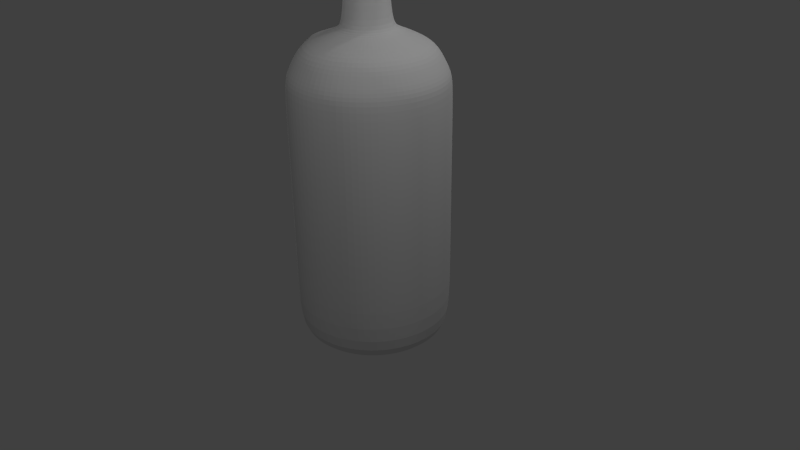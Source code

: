 # Source: vodka.blend  (saved by Blender 2.73.0; exported with 4.5.12 LTS)
import bpy
from mathutils import Matrix  # noqa: F401  (used for matrix-valued properties, if any)

bpy.ops.wm.read_factory_settings(use_empty=True)
scene = bpy.context.scene
scene.name = 'Scene'

# ---- collections
col_collection_1 = bpy.data.collections.new('Collection 1'); scene.collection.children.link(col_collection_1)

# ---- world
world_world = bpy.data.worlds.new('World'); scene.world = world_world
world_world.color = (0.05088, 0.05088, 0.05088)
world_world.use_sun_shadow = False
world_world.sun_shadow_jitter_overblur = 0.0
world_world.cycles.sampling_method = 'MANUAL'
world_world.cycles.sample_map_resolution = 256

# ---- cameras
cam_camera = bpy.data.cameras.new('Camera')
cam_camera.clip_end = 100.0
cam_camera.lens = 35.0
cam_camera.sensor_width = 32.0
cam_camera.sensor_height = 18.0
cam_camera.ortho_scale = 7.314
cam_camera.dof.focus_distance = 0.0
cam_camera.dof.aperture_fstop = 128.0

# ---- lights
light_lamp = bpy.data.lights.new('Lamp', 'POINT')
light_lamp.transmission_factor = 0.0
light_lamp.cutoff_distance = 30.0
light_lamp.energy = 100.0
light_lamp.shadow_buffer_clip_start = 1.001
light_lamp.shadow_soft_size = 0.1
light_lamp.shadow_maximum_resolution = 0.006
light_lamp.use_absolute_resolution = True
light_lamp.cycles.use_multiple_importance_sampling = False
light_lamp_001 = bpy.data.lights.new('Lamp.001', 'POINT')
light_lamp_001.transmission_factor = 0.0
light_lamp_001.cutoff_distance = 30.0
light_lamp_001.energy = 100.0
light_lamp_001.shadow_buffer_clip_start = 1.001
light_lamp_001.shadow_soft_size = 0.1
light_lamp_001.shadow_maximum_resolution = 0.006
light_lamp_001.use_absolute_resolution = True
light_lamp_001.cycles.use_multiple_importance_sampling = False
light_lamp_002 = bpy.data.lights.new('Lamp.002', 'POINT')
light_lamp_002.transmission_factor = 0.0
light_lamp_002.cutoff_distance = 30.0
light_lamp_002.energy = 100.0
light_lamp_002.shadow_buffer_clip_start = 1.001
light_lamp_002.shadow_soft_size = 0.1
light_lamp_002.shadow_maximum_resolution = 0.006
light_lamp_002.use_absolute_resolution = True
light_lamp_002.cycles.use_multiple_importance_sampling = False
light_lamp_003 = bpy.data.lights.new('Lamp.003', 'POINT')
light_lamp_003.transmission_factor = 0.0
light_lamp_003.cutoff_distance = 30.0
light_lamp_003.energy = 100.0
light_lamp_003.shadow_buffer_clip_start = 1.001
light_lamp_003.shadow_soft_size = 0.1
light_lamp_003.shadow_maximum_resolution = 0.006
light_lamp_003.use_absolute_resolution = True
light_lamp_003.cycles.use_multiple_importance_sampling = False

# ---- meshes
me_circle_001 = bpy.data.meshes.new('Circle.001')
me_circle_001.from_pydata([(-0.809, -0.5878, 1.498), (-0.9511, -0.309, 1.498), (0.9511, -0.309, 1.498), (0.809, -0.5878, 1.498), (-1.0, -4.371e-08, 1.498), (0.5878, -0.809, 1.498), (0.0, 1.0, 1.498), (0.309, 0.9511, 1.498), (-0.9511, 0.309, 1.498), (0.309, -0.9511, 1.498), (0.5878, 0.809, 1.498), (-0.809, 0.5878, 1.498), (3.258e-07, -1.0, 1.498), (0.809, 0.5878, 1.498), (-0.5878, 0.809, 1.498), (-0.309, -0.9511, 1.498), (0.9511, 0.309, 1.498), (-0.309, 0.9511, 1.498), (-0.5878, -0.809, 1.498), (1.0, 9.656e-07, 1.498), (-0.809, -0.5878, -0.06716), (-0.9511, -0.309, -0.06716), (0.9511, -0.309, -0.06716), (0.809, -0.5878, -0.06716), (-1.0, -4.371e-08, -0.06716), (0.5878, -0.809, -0.06716), (0.0, 1.0, -0.06716), (0.309, 0.9511, -0.06716), (-0.9511, 0.309, -0.06716), (0.309, -0.9511, -0.06716), (0.5878, 0.809, -0.06716), (-0.809, 0.5878, -0.06716), (3.258e-07, -1.0, -0.06716), (0.809, 0.5878, -0.06716), (-0.5878, 0.809, -0.06716), (-0.309, -0.9511, -0.06716), (0.9511, 0.309, -0.06716), (-0.309, 0.9511, -0.06716), (-0.5878, -0.809, -0.06716), (1.0, 9.656e-07, -0.06716)], [], [(21, 20, 0, 1), (23, 22, 2, 3), (24, 21, 1, 4), (25, 23, 3, 5), (27, 26, 6, 7), (28, 24, 4, 8), (29, 25, 5, 9), (30, 27, 7, 10), (31, 28, 8, 11), (32, 29, 9, 12), (33, 30, 10, 13), (34, 31, 11, 14), (35, 32, 12, 15), (36, 33, 13, 16), (37, 34, 14, 17), (38, 35, 15, 18), (39, 36, 16, 19), (26, 37, 17, 6), (20, 38, 18, 0), (22, 39, 19, 2)])
_uv = me_circle_001.uv_layers.new(name='UVMap')
_uv.uv.foreach_set('vector', [0.625, 0.1493, 0.7499, 0.1494, 0.7497, 0.7746, 0.6248, 0.7746, 0.3529, 0.2239, 0.4524, 0.2239, 0.4524, 0.7222, 0.3529, 0.7222, 0.5, 0.1493, 0.625, 0.1493, 0.6248, 0.7746, 0.4998, 0.7745, 0.2533, 0.2239, 0.3529, 0.2239, 0.3529, 0.7222, 0.2533, 0.7222, 0.9503, 0.2239, 1.05, 0.2239, 1.05, 0.7222, 0.9503, 0.7222, 0.3751, 0.1492, 0.5, 0.1493, 0.4998, 0.7745, 0.3749, 0.7745, 0.1537, 0.2239, 0.2533, 0.2239, 0.2533, 0.7222, 0.1537, 0.7222, 0.8507, 0.2239, 0.9503, 0.2239, 0.9503, 0.7222, 0.8507, 0.7222, 0.2501, 0.1492, 0.3751, 0.1492, 0.3749, 0.7745, 0.2499, 0.7744, 0.05416, 0.2239, 0.1537, 0.2239, 0.1537, 0.7222, 0.05416, 0.7222, 0.7511, 0.2239, 0.8507, 0.2239, 0.8507, 0.7222, 0.7511, 0.7222, 0.1252, 0.1491, 0.2501, 0.1492, 0.2499, 0.7744, 0.125, 0.7744, -0.04541, 0.2239, 0.05416, 0.2239, 0.05416, 0.7222, -0.04541, 0.7222, 0.6516, 0.2239, 0.7511, 0.2239, 0.7511, 0.7222, 0.6516, 0.7222, 0.0002155, 0.1491, 0.1252, 0.1491, 0.125, 0.7744, 0.0, 0.7743, 0.8749, 0.1494, 0.9998, 0.1494, 0.9996, 0.7747, 0.8747, 0.7747, 0.552, 0.2239, 0.6516, 0.2239, 0.6516, 0.7222, 0.552, 0.7222, 0.9999, 0.9502, 0.9999, 0.9502, 0.9999, 0.9502, 0.9999, 0.9502, 0.7499, 0.1494, 0.8749, 0.1494, 0.8747, 0.7747, 0.7497, 0.7746, 0.4524, 0.2239, 0.552, 0.2239, 0.552, 0.7222, 0.4524, 0.7222])
me_circle_001.use_remesh_preserve_volume = False
me_circle_001.use_remesh_preserve_attributes = False
me_circle_001.use_mirror_vertex_groups = False
me_circle_001.update()
me_circle = bpy.data.meshes.new('Circle')
me_circle.from_pydata([(0.0, 1.0, -1.001), (-0.309, 0.9511, -1.001), (-0.5878, 0.809, -1.001), (-0.809, 0.5878, -1.001), (-0.9511, 0.309, -1.001), (-1.0, -4.371e-08, -1.001), (-0.9511, -0.309, -1.001), (-0.809, -0.5878, -1.001), (-0.5878, -0.809, -1.001), (-0.309, -0.9511, -1.001), (3.258e-07, -1.0, -1.001), (0.309, -0.9511, -1.001), (0.5878, -0.809, -1.001), (0.809, -0.5878, -1.001), (0.9511, -0.309, -1.001), (1.0, 9.656e-07, -1.001), (0.9511, 0.309, -1.001), (0.809, 0.5878, -1.001), (0.5878, 0.809, -1.001), (0.309, 0.9511, -1.001), (0.0, 1.0, 2.234), (-0.309, 0.9511, 2.234), (-0.5878, 0.809, 2.234), (-0.809, 0.5878, 2.234), (-0.9511, 0.309, 2.234), (-1.0, -4.371e-08, 2.234), (-0.9511, -0.309, 2.234), (-0.809, -0.5878, 2.234), (-0.5878, -0.809, 2.234), (-0.309, -0.9511, 2.234), (3.258e-07, -1.0, 2.234), (0.309, -0.9511, 2.234), (0.5878, -0.809, 2.234), (0.809, -0.5878, 2.234), (0.9511, -0.309, 2.234), (1.0, 9.656e-07, 2.234), (0.9511, 0.309, 2.234), (0.809, 0.5878, 2.234), (0.5878, 0.809, 2.234), (0.309, 0.9511, 2.234), (-2.77e-08, 0.5125, 2.859), (-0.1584, 0.4875, 2.859), (-0.3013, 0.4147, 2.859), (-0.4147, 0.3013, 2.859), (-0.4875, 0.1584, 2.859), (-0.5125, 1.242e-07, 2.859), (-0.4875, -0.1584, 2.859), (-0.4147, -0.3013, 2.859), (-0.3013, -0.4147, 2.859), (-0.1584, -0.4875, 2.859), (1.393e-07, -0.5125, 2.859), (0.1584, -0.4875, 2.859), (0.3013, -0.4147, 2.859), (0.4147, -0.3013, 2.859), (0.4875, -0.1584, 2.859), (0.5125, 6.415e-07, 2.859), (0.4875, 0.1584, 2.859), (0.4147, 0.3013, 2.859), (0.3013, 0.4147, 2.859), (0.1584, 0.4875, 2.859), (0.7236, 0.5257, 2.566), (0.8506, 0.2764, 2.566), (2.857e-07, -0.8944, 2.566), (-0.2764, -0.8506, 2.566), (-0.7236, 0.5257, 2.566), (-0.5257, 0.7236, 2.566), (0.5257, 0.7236, 2.566), (0.2764, -0.8506, 2.566), (-0.8339, 0.2765, 2.565), (0.2764, 0.8506, 2.566), (0.5257, -0.7236, 2.566), (-5.764e-09, 0.8944, 2.566), (0.7236, -0.5257, 2.566), (-0.7989, -0.2751, 2.576), (0.8506, -0.2764, 2.566), (-0.7236, -0.5257, 2.566), (0.8944, 8.948e-07, 2.566), (-0.5257, -0.7236, 2.566), (-0.2764, 0.8506, 2.566), (0.6441, 0.4679, 2.732), (2.479e-07, -0.7961, 2.732), (-0.6441, 0.4679, 2.732), (0.4679, 0.6441, 2.732), (0.246, -0.7571, 2.732), (-0.8241, 0.2502, 2.756), (0.246, 0.7571, 2.732), (0.4679, -0.6441, 2.732), (-0.8432, 0.002206, 2.743), (-1.148e-08, 0.7961, 2.732), (0.6441, -0.4679, 2.732), (-0.7931, -0.2408, 2.765), (0.7571, -0.246, 2.732), (-0.6441, -0.4679, 2.732), (0.7961, 8.285e-07, 2.732), (-0.4679, -0.6441, 2.732), (-0.246, 0.7571, 2.732), (0.7571, 0.246, 2.732), (-0.246, -0.7571, 2.732), (-0.4679, 0.6441, 2.732), (0.933, 0.3031, 2.4), (-0.3031, -0.933, 2.4), (-0.5766, 0.7936, 2.4), (0.7936, 0.5766, 2.4), (3.188e-07, -0.981, 2.4), (-0.7936, 0.5766, 2.4), (0.5766, 0.7936, 2.4), (0.3031, -0.933, 2.4), (-0.8335, 0.2999, 2.38), (0.3031, 0.933, 2.4), (0.5766, -0.7936, 2.4), (-0.857, -0.005714, 2.364), (-8.064e-10, 0.981, 2.4), (0.7936, -0.5766, 2.4), (-0.7952, -0.3051, 2.391), (0.933, -0.3031, 2.4), (-0.7936, -0.5766, 2.4), (0.981, 9.527e-07, 2.4), (-0.5766, -0.7936, 2.4), (-0.3031, 0.933, 2.4), (2e-08, 0.3599, 2.923), (-0.1112, 0.3423, 2.923), (-0.2115, 0.2912, 2.923), (-0.2912, 0.2115, 2.923), (-0.3423, 0.1112, 2.923), (-0.3599, 1.751e-07, 2.923), (-0.3423, -0.1112, 2.923), (-0.2912, -0.2115, 2.923), (-0.2115, -0.2912, 2.923), (-0.1112, -0.3423, 2.923), (1.373e-07, -0.3599, 2.923), (0.1112, -0.3423, 2.923), (0.2115, -0.2912, 2.923), (0.2912, -0.2115, 2.923), (0.3423, -0.1112, 2.923), (0.3599, 5.384e-07, 2.923), (0.3423, 0.1112, 2.923), (0.2912, 0.2115, 2.923), (0.2115, 0.2912, 2.923), (0.1112, 0.3423, 2.923), (-2.69e-08, 0.2875, 2.993), (-0.08885, 0.2735, 2.993), (-0.169, 0.2326, 2.993), (-0.2326, 0.169, 2.993), (-0.2735, 0.08885, 2.993), (-0.2875, 2.008e-07, 2.993), (-0.2735, -0.08885, 2.993), (-0.2326, -0.169, 2.993), (-0.169, -0.2326, 2.993), (-0.08885, -0.2735, 2.993), (6.679e-08, -0.2875, 2.993), (0.08885, -0.2735, 2.993), (0.169, -0.2326, 2.993), (0.2326, -0.169, 2.993), (0.2735, -0.08885, 2.993), (0.2875, 4.91e-07, 2.993), (0.2735, 0.08885, 2.993), (0.2326, 0.169, 2.993), (0.169, 0.2326, 2.993), (0.08885, 0.2735, 2.993), (-1.045e-07, 0.2544, 3.553), (-0.07862, 0.242, 3.553), (-0.1495, 0.2058, 3.553), (-0.2058, 0.1495, 3.553), (-0.242, 0.07862, 3.553), (-0.2544, 2.143e-07, 3.553), (-0.242, -0.07862, 3.553), (-0.2058, -0.1495, 3.553), (-0.1495, -0.2058, 3.553), (-0.07862, -0.242, 3.553), (-2.161e-08, -0.2544, 3.553), (0.07862, -0.242, 3.553), (0.1495, -0.2058, 3.553), (0.2058, -0.1495, 3.553), (0.242, -0.07862, 3.553), (0.2544, 4.711e-07, 3.553), (0.242, 0.07862, 3.553), (0.2058, 0.1495, 3.553), (0.1495, 0.2058, 3.553), (0.07862, 0.242, 3.553), (-9.984e-08, 0.3167, 3.553), (-0.09787, 0.3012, 3.553), (-0.1862, 0.2562, 3.553), (-0.2562, 0.1862, 3.553), (-0.3012, 0.09787, 3.553), (-0.3167, 1.889e-07, 3.553), (-0.3012, -0.09787, 3.553), (-0.2562, -0.1862, 3.553), (-0.1862, -0.2562, 3.553), (-0.09787, -0.3012, 3.553), (3.36e-09, -0.3167, 3.553), (0.09787, -0.3012, 3.553), (0.1862, -0.2562, 3.553), (0.2562, -0.1862, 3.553), (0.3012, -0.09787, 3.553), (0.3167, 5.086e-07, 3.553), (0.3012, 0.09787, 3.553), (0.2562, 0.1862, 3.553), (0.1862, 0.2562, 3.553), (0.09787, 0.3012, 3.553), (-8.194e-08, 0.3167, 3.617), (-0.09787, 0.3012, 3.617), (-0.1862, 0.2562, 3.617), (-0.2562, 0.1862, 3.617), (-0.3012, 0.09787, 3.617), (-0.3167, 1.889e-07, 3.617), (-0.3012, -0.09787, 3.617), (-0.2562, -0.1862, 3.617), (-0.1862, -0.2562, 3.617), (-0.09787, -0.3012, 3.617), (2.126e-08, -0.3167, 3.617), (0.09787, -0.3012, 3.617), (0.1862, -0.2562, 3.617), (0.2562, -0.1862, 3.617), (0.3012, -0.09787, 3.617), (0.3167, 5.086e-07, 3.617), (0.3012, 0.09787, 3.617), (0.2562, 0.1862, 3.617), (0.1862, 0.2562, 3.617), (0.09787, 0.3012, 3.617), (-8.193e-08, 0.3232, 3.617), (-0.09986, 0.3073, 3.617), (-0.19, 0.2614, 3.617), (-0.2614, 0.19, 3.617), (-0.3073, 0.09986, 3.617), (-0.3232, 1.862e-07, 3.617), (-0.3073, -0.09986, 3.617), (-0.2614, -0.19, 3.617), (-0.19, -0.2614, 3.617), (-0.09986, -0.3073, 3.617), (2.337e-08, -0.3232, 3.617), (0.09986, -0.3073, 3.617), (0.19, -0.2614, 3.617), (0.2614, -0.19, 3.617), (0.3073, -0.09986, 3.617), (0.3232, 5.124e-07, 3.617), (0.3073, 0.09986, 3.617), (0.2614, 0.19, 3.617), (0.19, 0.2614, 3.617), (0.09986, 0.3073, 3.617), (1.228e-09, 0.3232, 3.735), (-0.09986, 0.3073, 3.735), (-0.19, 0.2614, 3.735), (-0.2614, 0.19, 3.735), (-0.3073, 0.09986, 3.735), (-0.3232, 1.862e-07, 3.735), (-0.3073, -0.09986, 3.735), (-0.2614, -0.19, 3.735), (-0.19, -0.2614, 3.735), (-0.09986, -0.3073, 3.735), (1.065e-07, -0.3232, 3.735), (0.09986, -0.3073, 3.735), (0.19, -0.2614, 3.735), (0.2614, -0.19, 3.735), (0.3073, -0.09986, 3.735), (0.3232, 5.124e-07, 3.735), (0.3073, 0.09986, 3.735), (0.2614, 0.19, 3.735), (0.19, 0.2614, 3.735), (0.09986, 0.3073, 3.735), (-1.586e-08, 0.7271, -1.001), (-0.2247, 0.6916, -1.001), (-0.4274, 0.5883, -1.001), (-0.5883, 0.4274, -1.001), (-0.6916, 0.2247, -1.001), (-0.7271, 4.791e-08, -1.001), (-0.6916, -0.2247, -1.001), (-0.5883, -0.4274, -1.001), (-0.4274, -0.5883, -1.001), (-0.2247, -0.6916, -1.001), (2.211e-07, -0.7271, -1.001), (0.2247, -0.6916, -1.001), (0.4274, -0.5883, -1.001), (0.5883, -0.4274, -1.001), (0.6916, -0.2247, -1.001), (0.7271, 7.818e-07, -1.001), (0.6916, 0.2247, -1.001), (0.5883, 0.4274, -1.001), (0.4274, 0.5883, -1.001), (0.2247, 0.6916, -1.001), (-3.325e-08, 0.5888, -0.9301), (-0.1819, 0.56, -0.9301), (-0.3461, 0.4763, -0.9301), (-0.4763, 0.3461, -0.9301), (-0.56, 0.1819, -0.9301), (-0.5888, 9.436e-08, -0.9301), (-0.56, -0.1819, -0.9301), (-0.4763, -0.3461, -0.9301), (-0.3461, -0.4763, -0.9301), (-0.1819, -0.56, -0.9301), (1.586e-07, -0.5888, -0.9301), (0.1819, -0.56, -0.9301), (0.3461, -0.4763, -0.9301), (0.4763, -0.3461, -0.9301), (0.56, -0.1819, -0.9301), (0.5888, 6.886e-07, -0.9301), (0.56, 0.1819, -0.9301), (0.4763, 0.3461, -0.9301), (0.3461, 0.4763, -0.9301), (0.1819, 0.56, -0.9301), (-5.556e-08, 0.3609, -0.8655), (-0.1115, 0.3433, -0.8655), (-0.2122, 0.292, -0.8655), (-0.292, 0.2122, -0.8655), (-0.3433, 0.1115, -0.8655), (-0.3609, 1.697e-07, -0.8655), (-0.3433, -0.1115, -0.8655), (-0.292, -0.2122, -0.8655), (-0.2122, -0.292, -0.8655), (-0.1115, -0.3433, -0.8655), (6.205e-08, -0.3609, -0.8655), (0.1115, -0.3433, -0.8655), (0.2122, -0.292, -0.8655), (0.292, -0.2122, -0.8655), (0.3433, -0.1115, -0.8655), (0.3609, 5.34e-07, -0.8655), (0.3433, 0.1115, -0.8655), (0.292, 0.2122, -0.8655), (0.2122, 0.292, -0.8655), (0.1115, 0.3433, -0.8655), (-8.206e-08, 0.1701, -0.8068), (-0.05256, 0.1618, -0.8068), (-0.09997, 0.1376, -0.8068), (-0.1376, 0.09997, -0.8068), (-0.1618, 0.05256, -0.8068), (-0.1701, 2.344e-07, -0.8068), (-0.1618, -0.05256, -0.8068), (-0.1376, -0.09997, -0.8068), (-0.09997, -0.1376, -0.8068), (-0.05256, -0.1618, -0.8068), (-2.664e-08, -0.1701, -0.8068), (0.05256, -0.1618, -0.8068), (0.09997, -0.1376, -0.8068), (0.1376, -0.09997, -0.8068), (0.1618, -0.05256, -0.8068), (0.1701, 4.061e-07, -0.8068), (0.1618, 0.05256, -0.8068), (0.1376, 0.09997, -0.8068), (0.09997, 0.1376, -0.8068), (0.05256, 0.1618, -0.8068), (-2.846e-09, 0.258, 3.762), (-0.07971, 0.2453, 3.762), (-0.1516, 0.2087, 3.762), (-0.2087, 0.1516, 3.762), (-0.2453, 0.07971, 3.762), (-0.258, 2.138e-07, 3.762), (-0.2453, -0.07971, 3.762), (-0.2087, -0.1516, 3.762), (-0.1516, -0.2087, 3.762), (-0.07971, -0.2453, 3.762), (8.121e-08, -0.258, 3.762), (0.07971, -0.2453, 3.762), (0.1516, -0.2087, 3.762), (0.2087, -0.1516, 3.762), (0.2453, -0.07971, 3.762), (0.258, 4.742e-07, 3.762), (0.2453, 0.07971, 3.762), (0.2087, 0.1516, 3.762), (0.1516, 0.2087, 3.762), (0.07971, 0.2453, 3.762), (-0.8665, 0.2161, 2.566), (-0.8571, -0.003266, 2.555), (-0.839, -0.2181, 2.574), (-0.8588, 0.1954, 2.717), (-0.8739, 0.0001498, 2.706), (-0.8344, -0.1911, 2.724), (-0.8662, 0.2345, 2.42), (-0.8847, -0.006085, 2.408), (-0.836, -0.2418, 2.429), (1.0, 9.656e-07, -0.06716), (1.0, 9.656e-07, 1.498), (0.9511, -0.309, 1.498), (0.9511, -0.309, -0.06716), (-0.5878, -0.809, -0.06716), (-0.5878, -0.809, 1.498), (-0.809, -0.5878, 1.498), (-0.809, -0.5878, -0.06716), (-0.309, 0.9511, -0.06716), (-0.309, 0.9511, 1.498), (0.0, 1.0, 1.498), (0.0, 1.0, -0.06716), (0.9511, 0.309, -0.06716), (0.9511, 0.309, 1.498), (-0.309, -0.9511, -0.06716), (-0.309, -0.9511, 1.498), (-0.5878, 0.809, -0.06716), (-0.5878, 0.809, 1.498), (0.809, 0.5878, -0.06716), (0.809, 0.5878, 1.498), (3.258e-07, -1.0, -0.06716), (3.258e-07, -1.0, 1.498), (-0.809, 0.5878, -0.06716), (-0.809, 0.5878, 1.498), (0.5878, 0.809, -0.06716), (0.5878, 0.809, 1.498), (0.309, -0.9511, -0.06716), (0.309, -0.9511, 1.498), (-0.9511, 0.309, -0.06716), (-0.9511, 0.309, 1.498), (0.309, 0.9511, -0.06716), (0.309, 0.9511, 1.498), (0.5878, -0.809, -0.06716), (0.5878, -0.809, 1.498), (-1.0, -4.371e-08, -0.06716), (-1.0, -4.371e-08, 1.498), (0.809, -0.5878, -0.06716), (0.809, -0.5878, 1.498), (-0.9511, -0.309, -0.06716), (-0.9511, -0.309, 1.498)], [], [(5, 4, 263, 264), (96, 79, 57, 56), (370, 369, 35, 34), (374, 373, 28, 27), (378, 377, 21, 20), (369, 381, 36, 35), (373, 383, 29, 28), (377, 385, 22, 21), (381, 387, 37, 36), (383, 389, 30, 29), (385, 391, 23, 22), (387, 393, 38, 37), (389, 395, 31, 30), (391, 397, 24, 23), (393, 399, 39, 38), (395, 401, 32, 31), (397, 403, 25, 24), (399, 378, 20, 39), (401, 405, 33, 32), (403, 407, 26, 25), (405, 370, 34, 33), (407, 374, 27, 26), (53, 54, 133, 132), (97, 80, 50, 49), (98, 81, 43, 42), (79, 82, 58, 57), (80, 83, 51, 50), (81, 84, 44, 43), (82, 85, 59, 58), (83, 86, 52, 51), (84, 87, 45, 44), (85, 88, 40, 59), (86, 89, 53, 52), (87, 90, 46, 45), (89, 91, 54, 53), (90, 92, 47, 46), (91, 93, 55, 54), (92, 94, 48, 47), (88, 95, 41, 40), (93, 96, 56, 55), (94, 97, 49, 48), (95, 98, 42, 41), (118, 101, 65, 78), (117, 100, 63, 77), (116, 99, 61, 76), (111, 118, 78, 71), (115, 117, 77, 75), (114, 116, 76, 74), (113, 115, 75, 73), (112, 114, 74, 72), (87, 84, 362, 363), (109, 112, 72, 70), (108, 111, 71, 69), (73, 90, 364, 361), (106, 109, 70, 67), (105, 108, 69, 66), (104, 107, 68, 64), (103, 106, 67, 62), (102, 105, 66, 60), (101, 104, 64, 65), (100, 103, 62, 63), (99, 102, 60, 61), (78, 65, 98, 95), (77, 63, 97, 94), (76, 61, 96, 93), (71, 78, 95, 88), (75, 77, 94, 92), (74, 76, 93, 91), (73, 75, 92, 90), (72, 74, 91, 89), (107, 110, 366, 365), (70, 72, 89, 86), (69, 71, 88, 85), (90, 87, 363, 364), (67, 70, 86, 83), (66, 69, 85, 82), (64, 68, 84, 81), (62, 67, 83, 80), (60, 66, 82, 79), (65, 64, 81, 98), (63, 62, 80, 97), (61, 60, 79, 96), (36, 37, 102, 99), (29, 30, 103, 100), (22, 23, 104, 101), (37, 38, 105, 102), (30, 31, 106, 103), (23, 24, 107, 104), (38, 39, 108, 105), (31, 32, 109, 106), (24, 25, 110, 107), (39, 20, 111, 108), (32, 33, 112, 109), (25, 26, 113, 110), (33, 34, 114, 112), (26, 27, 115, 113), (34, 35, 116, 114), (27, 28, 117, 115), (20, 21, 118, 111), (35, 36, 99, 116), (28, 29, 100, 117), (21, 22, 101, 118), (120, 121, 141, 140), (46, 47, 126, 125), (54, 55, 134, 133), (47, 48, 127, 126), (40, 41, 120, 119), (55, 56, 135, 134), (48, 49, 128, 127), (41, 42, 121, 120), (56, 57, 136, 135), (49, 50, 129, 128), (42, 43, 122, 121), (57, 58, 137, 136), (50, 51, 130, 129), (43, 44, 123, 122), (58, 59, 138, 137), (51, 52, 131, 130), (44, 45, 124, 123), (59, 40, 119, 138), (52, 53, 132, 131), (45, 46, 125, 124), (152, 153, 173, 172), (135, 136, 156, 155), (128, 129, 149, 148), (121, 122, 142, 141), (136, 137, 157, 156), (129, 130, 150, 149), (122, 123, 143, 142), (137, 138, 158, 157), (130, 131, 151, 150), (123, 124, 144, 143), (138, 119, 139, 158), (131, 132, 152, 151), (124, 125, 145, 144), (132, 133, 153, 152), (125, 126, 146, 145), (133, 134, 154, 153), (126, 127, 147, 146), (119, 120, 140, 139), (134, 135, 155, 154), (127, 128, 148, 147), (169, 170, 190, 189), (145, 146, 166, 165), (153, 154, 174, 173), (146, 147, 167, 166), (139, 140, 160, 159), (154, 155, 175, 174), (147, 148, 168, 167), (140, 141, 161, 160), (155, 156, 176, 175), (148, 149, 169, 168), (141, 142, 162, 161), (156, 157, 177, 176), (149, 150, 170, 169), (142, 143, 163, 162), (157, 158, 178, 177), (150, 151, 171, 170), (143, 144, 164, 163), (158, 139, 159, 178), (151, 152, 172, 171), (144, 145, 165, 164), (186, 187, 207, 206), (162, 163, 183, 182), (177, 178, 198, 197), (170, 171, 191, 190), (163, 164, 184, 183), (178, 159, 179, 198), (171, 172, 192, 191), (164, 165, 185, 184), (172, 173, 193, 192), (165, 166, 186, 185), (173, 174, 194, 193), (166, 167, 187, 186), (159, 160, 180, 179), (174, 175, 195, 194), (167, 168, 188, 187), (160, 161, 181, 180), (175, 176, 196, 195), (168, 169, 189, 188), (161, 162, 182, 181), (176, 177, 197, 196), (203, 204, 224, 223), (179, 180, 200, 199), (194, 195, 215, 214), (187, 188, 208, 207), (180, 181, 201, 200), (195, 196, 216, 215), (188, 189, 209, 208), (181, 182, 202, 201), (196, 197, 217, 216), (189, 190, 210, 209), (182, 183, 203, 202), (197, 198, 218, 217), (190, 191, 211, 210), (183, 184, 204, 203), (198, 179, 199, 218), (191, 192, 212, 211), (184, 185, 205, 204), (192, 193, 213, 212), (185, 186, 206, 205), (193, 194, 214, 213), (220, 221, 241, 240), (218, 199, 219, 238), (211, 212, 232, 231), (204, 205, 225, 224), (212, 213, 233, 232), (205, 206, 226, 225), (213, 214, 234, 233), (206, 207, 227, 226), (199, 200, 220, 219), (214, 215, 235, 234), (207, 208, 228, 227), (200, 201, 221, 220), (215, 216, 236, 235), (208, 209, 229, 228), (201, 202, 222, 221), (216, 217, 237, 236), (209, 210, 230, 229), (202, 203, 223, 222), (217, 218, 238, 237), (210, 211, 231, 230), (248, 249, 349, 348), (235, 236, 256, 255), (228, 229, 249, 248), (221, 222, 242, 241), (236, 237, 257, 256), (229, 230, 250, 249), (222, 223, 243, 242), (237, 238, 258, 257), (230, 231, 251, 250), (223, 224, 244, 243), (238, 219, 239, 258), (231, 232, 252, 251), (224, 225, 245, 244), (232, 233, 253, 252), (225, 226, 246, 245), (233, 234, 254, 253), (226, 227, 247, 246), (219, 220, 240, 239), (234, 235, 255, 254), (227, 228, 248, 247), (267, 266, 286, 287), (0, 19, 278, 259), (13, 12, 271, 272), (6, 5, 264, 265), (14, 13, 272, 273), (7, 6, 265, 266), (15, 14, 273, 274), (8, 7, 266, 267), (1, 0, 259, 260), (16, 15, 274, 275), (9, 8, 267, 268), (2, 1, 260, 261), (17, 16, 275, 276), (10, 9, 268, 269), (3, 2, 261, 262), (18, 17, 276, 277), (11, 10, 269, 270), (4, 3, 262, 263), (19, 18, 277, 278), (12, 11, 270, 271), (284, 283, 303, 304), (260, 259, 279, 280), (275, 274, 294, 295), (268, 267, 287, 288), (261, 260, 280, 281), (276, 275, 295, 296), (269, 268, 288, 289), (262, 261, 281, 282), (277, 276, 296, 297), (270, 269, 289, 290), (263, 262, 282, 283), (278, 277, 297, 298), (271, 270, 290, 291), (264, 263, 283, 284), (259, 278, 298, 279), (272, 271, 291, 292), (265, 264, 284, 285), (273, 272, 292, 293), (266, 265, 285, 286), (274, 273, 293, 294), (301, 300, 320, 321), (279, 298, 318, 299), (292, 291, 311, 312), (285, 284, 304, 305), (293, 292, 312, 313), (286, 285, 305, 306), (294, 293, 313, 314), (287, 286, 306, 307), (280, 279, 299, 300), (295, 294, 314, 315), (288, 287, 307, 308), (281, 280, 300, 301), (296, 295, 315, 316), (289, 288, 308, 309), (282, 281, 301, 302), (297, 296, 316, 317), (290, 289, 309, 310), (283, 282, 302, 303), (298, 297, 317, 318), (291, 290, 310, 311), (320, 319, 338, 337, 336, 335, 334, 333, 332, 331, 330, 329, 328, 327, 326, 325, 324, 323, 322, 321), (316, 315, 335, 336), (309, 308, 328, 329), (302, 301, 321, 322), (317, 316, 336, 337), (310, 309, 329, 330), (303, 302, 322, 323), (318, 317, 337, 338), (311, 310, 330, 331), (304, 303, 323, 324), (299, 318, 338, 319), (312, 311, 331, 332), (305, 304, 324, 325), (313, 312, 332, 333), (306, 305, 325, 326), (314, 313, 333, 334), (307, 306, 326, 327), (300, 299, 319, 320), (315, 314, 334, 335), (308, 307, 327, 328), (340, 341, 342, 343, 344, 345, 346, 347, 348, 349, 350, 351, 352, 353, 354, 355, 356, 357, 358, 339), (241, 242, 342, 341), (256, 257, 357, 356), (249, 250, 350, 349), (242, 243, 343, 342), (257, 258, 358, 357), (250, 251, 351, 350), (243, 244, 344, 343), (258, 239, 339, 358), (251, 252, 352, 351), (244, 245, 345, 344), (252, 253, 353, 352), (245, 246, 346, 345), (253, 254, 354, 353), (246, 247, 347, 346), (239, 240, 340, 339), (254, 255, 355, 354), (247, 248, 348, 347), (240, 241, 341, 340), (255, 256, 356, 355), (366, 367, 361, 360), (365, 366, 360, 359), (360, 361, 364, 363), (359, 360, 363, 362), (113, 73, 361, 367), (110, 113, 367, 366), (84, 68, 359, 362), (68, 107, 365, 359), (6, 7, 375, 406), (13, 14, 371, 404), (5, 6, 406, 402), (12, 13, 404, 400), (19, 0, 379, 398), (4, 5, 402, 396), (11, 12, 400, 394), (18, 19, 398, 392), (3, 4, 396, 390), (10, 11, 394, 388), (17, 18, 392, 386), (2, 3, 390, 384), (9, 10, 388, 382), (16, 17, 386, 380), (1, 2, 384, 376), (8, 9, 382, 372), (15, 16, 380, 368), (0, 1, 376, 379), (7, 8, 372, 375), (14, 15, 368, 371)])
_uv = me_circle.uv_layers.new(name='UVMap')
_uv.uv.foreach_set('vector', [0.0, 0.0, 0.0, 0.0, 0.0, 0.0, 0.0, 0.0, 0.0, 0.0, 0.0, 0.0, 0.0, 0.0, 0.0, 0.0, 0.0, 0.0, 0.0, 0.0, 0.0, 0.0, 0.0, 0.0, 0.0, 0.0, 0.0, 0.0, 0.0, 0.0, 0.0, 0.0, 0.0, 0.0, 0.0, 0.0, 0.0, 0.0, 0.0, 0.0, 0.0, 0.0, 0.0, 0.0, 0.0, 0.0, 0.0, 0.0, 0.0, 0.0, 0.0, 0.0, 0.0, 0.0, 0.0, 0.0, 0.0, 0.0, 0.0, 0.0, 0.0, 0.0, 0.0, 0.0, 0.0, 0.0, 0.0, 0.0, 0.0, 0.0, 0.0, 0.0, 0.0, 0.0, 0.0, 0.0, 0.0, 0.0, 0.0, 0.0, 0.0, 0.0, 0.0, 0.0, 0.0, 0.0, 0.0, 0.0, 0.0, 0.0, 0.0, 0.0, 0.0, 0.0, 0.0, 0.0, 0.0, 0.0, 0.0, 0.0, 0.0, 0.0, 0.0, 0.0, 0.0, 0.0, 0.0, 0.0, 0.0, 0.0, 0.0, 0.0, 0.0, 0.0, 0.0, 0.0, 0.0, 0.0, 0.0, 0.0, 0.0, 0.0, 0.0, 0.0, 0.0, 0.0, 0.0, 0.0, 0.0, 0.0, 0.0, 0.0, 0.0, 0.0, 0.0, 0.0, 0.0, 0.0, 0.0, 0.0, 0.0, 0.0, 0.0, 0.0, 0.0, 0.0, 0.0, 0.0, 0.0, 0.0, 0.0, 0.0, 0.0, 0.0, 0.0, 0.0, 0.0, 0.0, 0.0, 0.0, 0.0, 0.0, 0.0, 0.0, 0.0, 0.0, 0.0, 0.0, 0.0, 0.0, 0.0, 0.0, 0.0, 0.0, 0.0, 0.0, 0.0, 0.0, 0.0, 0.0, 0.0, 0.0, 0.0, 0.0, 0.0, 0.0, 0.0, 0.0, 0.0, 0.0, 0.0, 0.0, 0.0, 0.0, 0.0, 0.0, 0.0, 0.0, 0.0, 0.0, 0.0, 0.0, 0.0, 0.0, 0.0, 0.0, 0.0, 0.0, 0.0, 0.0, 0.0, 0.0, 0.0, 0.0, 0.0, 0.0, 0.0, 0.0, 0.0, 0.0, 0.0, 0.0, 0.0, 0.0, 0.0, 0.0, 0.0, 0.0, 0.0, 0.0, 0.0, 0.0, 0.0, 0.0, 0.0, 0.0, 0.0, 0.0, 0.0, 0.0, 0.0, 0.0, 0.0, 0.0, 0.0, 0.0, 0.0, 0.0, 0.0, 0.0, 0.0, 0.0, 0.0, 0.0, 0.0, 0.0, 0.0, 0.0, 0.0, 0.0, 0.0, 0.0, 0.0, 0.0, 0.0, 0.0, 0.0, 0.0, 0.0, 0.0, 0.0, 0.0, 0.0, 0.0, 0.0, 0.0, 0.0, 0.0, 0.0, 0.0, 0.0, 0.0, 0.0, 0.0, 0.0, 0.0, 0.0, 0.0, 0.0, 0.0, 0.0, 0.0, 0.0, 0.0, 0.0, 0.0, 0.0, 0.0, 0.0, 0.0, 0.0, 0.0, 0.0, 0.0, 0.0, 0.0, 0.0, 0.0, 0.0, 0.0, 0.0, 0.0, 0.0, 0.0, 0.0, 0.0, 0.0, 0.0, 0.0, 0.0, 0.0, 0.0, 0.0, 0.0, 0.0, 0.0, 0.0, 0.0, 0.0, 0.0, 0.0, 0.0, 0.0, 0.0, 0.0, 0.0, 0.0, 0.0, 0.0, 0.0, 0.0, 0.0, 0.0, 0.0, 0.0, 0.0, 0.0, 0.0, 0.0, 0.0, 0.0, 0.0, 0.0, 0.0, 0.0, 0.0, 0.0, 0.0, 0.0, 0.0, 0.0, 0.0, 0.0, 0.0, 0.0, 0.0, 0.0, 0.0, 0.0, 0.0, 0.0, 0.0, 0.0, 0.0, 0.0, 0.0, 0.0, 0.0, 0.0, 0.0, 0.0, 0.0, 0.0, 0.0, 0.0, 0.0, 0.0, 0.0, 0.0, 0.0, 0.0, 0.0, 0.0, 0.0, 0.0, 0.0, 0.0, 0.0, 0.0, 0.0, 0.0, 0.0, 0.0, 0.0, 0.0, 0.0, 0.0, 0.0, 0.0, 0.0, 0.0, 0.0, 0.0, 0.0, 0.0, 0.0, 0.0, 0.0, 0.0, 0.0, 0.0, 0.0, 0.0, 0.0, 0.0, 0.0, 0.0, 0.0, 0.0, 0.0, 0.0, 0.0, 0.0, 0.0, 0.0, 0.0, 0.0, 0.0, 0.0, 0.0, 0.0, 0.0, 0.0, 0.0, 0.0, 0.0, 0.0, 0.0, 0.0, 0.0, 0.0, 0.0, 0.0, 0.0, 0.0, 0.0, 0.0, 0.0, 0.0, 0.0, 0.0, 0.0, 0.0, 0.0, 0.0, 0.0, 0.0, 0.0, 0.0, 0.0, 0.0, 0.0, 0.0, 0.0, 0.0, 0.0, 0.0, 0.0, 0.0, 0.0, 0.0, 0.0, 0.0, 0.0, 0.0, 0.0, 0.0, 0.0, 0.0, 0.0, 0.0, 0.0, 0.0, 0.0, 0.0, 0.0, 0.0, 0.0, 0.0, 0.0, 0.0, 0.0, 0.0, 0.0, 0.0, 0.0, 0.0, 0.0, 0.0, 0.0, 0.0, 0.0, 0.0, 0.0, 0.0, 0.0, 0.0, 0.0, 0.0, 0.0, 0.0, 0.0, 0.0, 0.0, 0.0, 0.0, 0.0, 0.0, 0.0, 0.0, 0.0, 0.0, 0.0, 0.0, 0.0, 0.0, 0.0, 0.0, 0.0, 0.0, 0.0, 0.0, 0.0, 0.0, 0.0, 0.0, 0.0, 0.0, 0.0, 0.0, 0.0, 0.0, 0.0, 0.0, 0.0, 0.0, 0.0, 0.0, 0.0, 0.0, 0.0, 0.0, 0.0, 0.0, 0.0, 0.0, 0.0, 0.0, 0.0, 0.0, 0.0, 0.0, 0.0, 0.0, 0.0, 0.0, 0.0, 0.0, 0.0, 0.0, 0.0, 0.0, 0.0, 0.0, 0.0, 0.0, 0.0, 0.0, 0.0, 0.0, 0.0, 0.0, 0.0, 0.0, 0.0, 0.0, 0.0, 0.0, 0.0, 0.0, 0.0, 0.0, 0.0, 0.0, 0.0, 0.0, 0.0, 0.0, 0.0, 0.0, 0.0, 0.0, 0.0, 0.0, 0.0, 0.0, 0.0, 0.0, 0.0, 0.0, 0.0, 0.0, 0.0, 0.0, 0.0, 0.0, 0.0, 0.0, 0.0, 0.0, 0.0, 0.0, 0.0, 0.0, 0.0, 0.0, 0.0, 0.0, 0.0, 0.0, 0.0, 0.0, 0.0, 0.0, 0.0, 0.0, 0.0, 0.0, 0.0, 0.0, 0.0, 0.0, 0.0, 0.0, 0.0, 0.0, 0.0, 0.0, 0.0, 0.0, 0.0, 0.0, 0.0, 0.0, 0.0, 0.0, 0.0, 0.0, 0.0, 0.0, 0.0, 0.0, 0.0, 0.0, 0.0, 0.0, 0.0, 0.0, 0.0, 0.0, 0.0, 0.0, 0.0, 0.0, 0.0, 0.0, 0.0, 0.0, 0.0, 0.0, 0.0, 0.0, 0.0, 0.0, 0.0, 0.0, 0.0, 0.0, 0.0, 0.0, 0.0, 0.0, 0.0, 0.0, 0.0, 0.0, 0.0, 0.0, 0.0, 0.0, 0.0, 0.0, 0.0, 0.0, 0.0, 0.0, 0.0, 0.0, 0.0, 0.0, 0.0, 0.0, 0.0, 0.0, 0.0, 0.0, 0.0, 0.0, 0.0, 0.0, 0.0, 0.0, 0.0, 0.0, 0.0, 0.0, 0.0, 0.0, 0.0, 0.0, 0.0, 0.0, 0.0, 0.0, 0.0, 0.0, 0.0, 0.0, 0.0, 0.0, 0.0, 0.0, 0.0, 0.0, 0.0, 0.0, 0.0, 0.0, 0.0, 0.0, 0.0, 0.0, 0.0, 0.0, 0.0, 0.0, 0.0, 0.0, 0.0, 0.0, 0.0, 0.0, 0.0, 0.0, 0.0, 0.0, 0.0, 0.0, 0.0, 0.0, 0.0, 0.0, 0.0, 0.0, 0.0, 0.0, 0.0, 0.0, 0.0, 0.0, 0.0, 0.0, 0.0, 0.0, 0.0, 0.0, 0.0, 0.0, 0.0, 0.0, 0.0, 0.0, 0.0, 0.0, 0.0, 0.0, 0.0, 0.0, 0.0, 0.0, 0.0, 0.0, 0.0, 0.0, 0.0, 0.0, 0.0, 0.0, 0.0, 0.0, 0.0, 0.0, 0.0, 0.0, 0.0, 0.0, 0.0, 0.0, 0.0, 0.0, 0.0, 0.0, 0.0, 0.0, 0.0, 0.0, 0.0, 0.0, 0.0, 0.0, 0.0, 0.0, 0.0, 0.0, 0.0, 0.0, 0.0, 0.0, 0.0, 0.0, 0.0, 0.0, 0.0, 0.0, 0.0, 0.0, 0.0, 0.0, 0.0, 0.0, 0.0, 0.0, 0.0, 0.0, 0.0, 0.0, 0.0, 0.0, 0.0, 0.0, 0.0, 0.0, 0.0, 0.0, 0.0, 0.0, 0.0, 0.0, 0.0, 0.0, 0.0, 0.0, 0.0, 0.0, 0.0, 0.0, 0.0, 0.0, 0.0, 0.0, 0.0, 0.0, 0.0, 0.0, 0.0, 0.0, 0.0, 0.0, 0.0, 0.0, 0.0, 0.0, 0.0, 0.0, 0.0, 0.0, 0.0, 0.0, 0.0, 0.0, 0.0, 0.0, 0.0, 0.0, 0.0, 0.0, 0.0, 0.0, 0.0, 0.0, 0.0, 0.0, 0.0, 0.0, 0.0, 0.0, 0.0, 0.0, 0.0, 0.0, 0.0, 0.0, 0.0, 0.0, 0.0, 0.0, 0.0, 0.0, 0.0, 0.0, 0.0, 0.0, 0.0, 0.0, 0.0, 0.0, 0.0, 0.0, 0.0, 0.0, 0.0, 0.0, 0.0, 0.0, 0.0, 0.0, 0.0, 0.0, 0.0, 0.0, 0.0, 0.0, 0.0, 0.0, 0.0, 0.0, 0.0, 0.0, 0.0, 0.0, 0.0, 0.0, 0.0, 0.0, 0.0, 0.0, 0.0, 0.0, 0.0, 0.0, 0.0, 0.0, 0.0, 0.0, 0.0, 0.0, 0.0, 0.0, 0.0, 0.0, 0.0, 0.0, 0.0, 0.0, 0.0, 0.0, 0.0, 0.0, 0.0, 0.0, 0.0, 0.0, 0.0, 0.0, 0.0, 0.0, 0.0, 0.0, 0.0, 0.0, 0.0, 0.0, 0.0, 0.0, 0.0, 0.0, 0.0, 0.0, 0.0, 0.0, 0.0, 0.0, 0.0, 0.0, 0.0, 0.0, 0.0, 0.0, 0.0, 0.0, 0.0, 0.0, 0.0, 0.0, 0.0, 0.0, 0.0, 0.0, 0.0, 0.0, 0.0, 0.0, 0.0, 0.0, 0.0, 0.0, 0.0, 0.0, 0.0, 0.0, 0.0, 0.0, 0.0, 0.0, 0.0, 0.0, 0.0, 0.0, 0.0, 0.0, 0.0, 0.0, 0.0, 0.0, 0.0, 0.0, 0.0, 0.0, 0.0, 0.0, 0.0, 0.0, 0.0, 0.0, 0.0, 0.0, 0.0, 0.0, 0.0, 0.0, 0.0, 0.0, 0.0, 0.0, 0.0, 0.0, 0.0, 0.0, 0.0, 0.0, 0.0, 0.0, 0.0, 0.0, 0.0, 0.0, 0.0, 0.0, 0.0, 0.0, 0.0, 0.0, 0.0, 0.0, 0.0, 0.0, 0.0, 0.0, 0.0, 0.0, 0.0, 0.0, 0.0, 0.0, 0.0, 0.0, 0.0, 0.0, 0.0, 0.0, 0.0, 0.0, 0.0, 0.0, 0.0, 0.0, 0.0, 0.0, 0.0, 0.0, 0.0, 0.0, 0.0, 0.0, 0.0, 0.0, 0.0, 0.0, 0.0, 0.0, 0.0, 0.0, 0.0, 0.0, 0.0, 0.0, 0.0, 0.0, 0.0, 0.0, 0.0, 0.0, 0.0, 0.0, 0.0, 0.0, 0.0, 0.0, 0.0, 0.0, 0.0, 0.0, 0.0, 0.0, 0.0, 0.0, 0.0, 0.0, 0.0, 0.0, 0.0, 0.0, 0.0, 0.0, 0.0, 0.0, 0.0, 0.0, 0.0, 0.0, 0.0, 0.0, 0.0, 0.0, 0.0, 0.0, 0.0, 0.0, 0.0, 0.0, 0.0, 0.0, 0.0, 0.0, 0.0, 0.0, 0.0, 0.0, 0.0, 0.0, 0.0, 0.0, 0.0, 0.0, 0.0, 0.0, 0.0, 0.0, 0.0, 0.0, 0.0, 0.0, 0.0, 0.0, 0.0, 0.0, 0.0, 0.0, 0.0, 0.0, 0.0, 0.0, 0.0, 0.0, 0.0, 0.0, 0.0, 0.0, 0.0, 0.0, 0.0, 0.0, 0.0, 0.0, 0.0, 0.0, 0.0, 0.0, 0.0, 0.0, 0.0, 0.0, 0.0, 0.0, 0.0, 0.0, 0.0, 0.0, 0.0, 0.0, 0.0, 0.0, 0.0, 0.0, 0.0, 0.0, 0.0, 0.0, 0.0, 0.0, 0.0, 0.0, 0.0, 0.0, 0.0, 0.0, 0.0, 0.0, 0.0, 0.0, 0.0, 0.0, 0.0, 0.0, 0.0, 0.0, 0.0, 0.0, 0.0, 0.0, 0.0, 0.0, 0.0, 0.0, 0.0, 0.0, 0.0, 0.0, 0.0, 0.0, 0.0, 0.0, 0.0, 0.0, 0.0, 0.0, 0.0, 0.0, 0.0, 0.0, 0.0, 0.0, 0.0, 0.0, 0.0, 0.0, 0.0, 0.0, 0.0, 0.0, 0.0, 0.0, 0.0, 0.0, 0.0, 0.0, 0.0, 0.0, 0.0, 0.0, 0.0, 0.0, 0.0, 0.0, 0.0, 0.0, 0.0, 0.0, 0.0, 0.0, 0.0, 0.0, 0.0, 0.0, 0.0, 0.0, 0.0, 0.0, 0.0, 0.0, 0.0, 0.0, 0.0, 0.0, 0.0, 0.0, 0.0, 0.0, 0.0, 0.0, 0.0, 0.0, 0.0, 0.0, 0.0, 0.0, 0.0, 0.0, 0.0, 0.0, 0.0, 0.0, 0.0, 0.0, 0.0, 0.0, 0.0, 0.0, 0.0, 0.0, 0.0, 0.0, 0.0, 0.0, 0.0, 0.0, 0.0, 0.0, 0.0, 0.0, 0.0, 0.0, 0.0, 0.0, 0.0, 0.0, 0.0, 0.0, 0.0, 0.0, 0.0, 0.0, 0.0, 0.0, 0.0, 0.0, 0.0, 0.0, 0.0, 0.0, 0.0, 0.0, 0.0, 0.0, 0.0, 0.0, 0.0, 0.0, 0.0, 0.0, 0.0, 0.0, 0.0, 0.0, 0.0, 0.0, 0.0, 0.0, 0.0, 0.0, 0.0, 0.0, 0.0, 0.0, 0.0, 0.0, 0.0, 0.0, 0.0, 0.0, 0.0, 0.0, 0.0, 0.0, 0.0, 0.0, 0.0, 0.0, 0.0, 0.0, 0.0, 0.0, 0.0, 0.0, 0.0, 0.0, 0.0, 0.0, 0.0, 0.0, 0.0, 0.0, 0.0, 0.0, 0.0, 0.0, 0.0, 0.0, 0.0, 0.0, 0.0, 0.0, 0.0, 0.0, 0.0, 0.0, 0.0, 0.0, 0.0, 0.0, 0.0, 0.0, 0.0, 0.0, 0.0, 0.0, 0.0, 0.0, 0.0, 0.0, 0.0, 0.0, 0.0, 0.0, 0.0, 0.0, 0.0, 0.0, 0.0, 0.0, 0.0, 0.0, 0.0, 0.0, 0.0, 0.0, 0.0, 0.0, 0.0, 0.0, 0.0, 0.0, 0.0, 0.0, 0.0, 0.0, 0.0, 0.0, 0.0, 0.0, 0.0, 0.0, 0.0, 0.0, 0.0, 0.0, 0.0, 0.0, 0.0, 0.0, 0.0, 0.0, 0.0, 0.0, 0.0, 0.0, 0.0, 0.0, 0.0, 0.0, 0.0, 0.0, 0.0, 0.0, 0.0, 0.0, 0.0, 0.0, 0.0, 0.0, 0.0, 0.0, 0.0, 0.0, 0.0, 0.0, 0.0, 0.0, 0.0, 0.0, 0.0, 0.0, 0.0, 0.0, 0.0, 0.0, 0.0, 0.0, 0.0, 0.0, 0.0, 0.0, 0.0, 0.0, 0.0, 0.0, 0.0, 0.0, 0.0, 0.0, 0.0, 0.0, 0.0, 0.0, 0.0, 0.0, 0.0, 0.0, 0.0, 0.0, 0.0, 0.0, 0.0, 0.0, 0.0, 0.0, 0.0, 0.0, 0.0, 0.0, 0.0, 0.0, 0.0, 0.0, 0.0, 0.0, 0.0, 0.0, 0.0, 0.0, 0.0, 0.0, 0.0, 0.0, 0.0, 0.0, 0.0, 0.0, 0.0, 0.0, 0.0, 0.0, 0.0, 0.0, 0.0, 0.0, 0.0, 0.0, 0.0, 0.0, 0.0, 0.0, 0.0, 0.0, 0.0, 0.0, 0.0, 0.0, 0.0, 0.0, 0.0, 0.0, 0.0, 0.0, 0.0, 0.0, 0.0, 0.0, 0.0, 0.0, 0.0, 0.0, 0.0, 0.0, 0.0, 0.0, 0.0, 0.0, 0.0, 0.0, 0.0, 0.0, 0.0, 0.0, 0.0, 0.0, 0.0, 0.0, 0.0, 0.0, 0.0, 0.0, 0.0, 0.0, 0.0, 0.0, 0.0, 0.0, 0.0, 0.0, 0.0, 0.0, 0.0, 0.0, 0.0, 0.0, 0.0, 0.0, 0.0, 0.0, 0.0, 0.0, 0.0, 0.0, 0.0, 0.0, 0.0, 0.0, 0.0, 0.0, 0.0, 0.0, 0.0, 0.0, 0.0, 0.0, 0.0, 0.0, 0.0, 0.0, 0.0, 0.0, 0.0, 0.0, 0.0, 0.0, 0.0, 0.0, 0.0, 0.0, 0.0, 0.0, 0.0, 0.0, 0.0, 0.0, 0.0, 0.0, 0.0, 0.0, 0.0, 0.0, 0.0, 0.0, 0.0, 0.0, 0.0, 0.0, 0.0, 0.0, 0.0, 0.0, 0.0, 0.0, 0.0, 0.0, 0.0, 0.0, 0.0, 0.0, 0.0, 0.0, 0.0, 0.0, 0.0, 0.0, 0.0, 0.0, 0.0, 0.0, 0.0, 0.0, 0.0, 0.0, 0.0, 0.0, 0.0, 0.0, 0.0, 0.0, 0.0, 0.0, 0.0, 0.0, 0.0, 0.0, 0.0, 0.0, 0.0, 0.0, 0.0, 0.0, 0.0, 0.0, 0.0, 0.0, 0.0, 0.0, 0.0, 0.0, 0.0, 0.0, 0.0, 0.0, 0.0, 0.0, 0.0, 0.0, 0.0, 0.0, 0.0, 0.0, 0.0, 0.0, 0.0, 0.0, 0.0, 0.0, 0.0, 0.0, 0.0, 0.0, 0.0, 0.0, 0.0, 0.0, 0.0, 0.0, 0.0, 0.0, 0.0, 0.0, 0.0, 0.0, 0.0, 0.0, 0.0, 0.0, 0.0, 0.0, 0.0, 0.0, 0.0, 0.0, 0.0, 0.0, 0.0, 0.0, 0.0, 0.0, 0.0, 0.0, 0.0, 0.0, 0.0, 0.0, 0.0, 0.0, 0.0, 0.0, 0.0, 0.0, 0.0, 0.0, 0.0, 0.0, 0.0, 0.0, 0.0, 0.0, 0.0, 0.0, 0.0, 0.0, 0.0, 0.0, 0.0, 0.0, 0.0, 0.0, 0.0, 0.0, 0.0, 0.0, 0.0, 0.0, 0.0, 0.0, 0.0, 0.0, 0.0, 0.0, 0.0, 0.0, 0.0, 0.0, 0.0, 0.0, 0.0, 0.0, 0.0, 0.0, 0.0, 0.0, 0.0, 0.0, 0.0, 0.0, 0.0, 0.0, 0.0, 0.0, 0.0, 0.0, 0.0, 0.0, 0.0, 0.0, 0.0, 0.0, 0.0, 0.0, 0.0, 0.0, 0.0, 0.0, 0.0, 0.0, 0.0, 0.0, 0.0, 0.0, 0.0, 0.0, 0.0, 0.0, 0.0, 0.0, 0.0, 0.0, 0.0, 0.0, 0.0, 0.0, 0.0, 0.0, 0.0, 0.0, 0.0, 0.0, 0.0, 0.0, 0.0, 0.0, 0.0, 0.0, 0.0, 0.0, 0.0, 0.0, 0.0, 0.0, 0.0, 0.0, 0.0, 0.0, 0.0, 0.0, 0.0, 0.0, 0.0, 0.0, 0.0, 0.0, 0.0, 0.0, 0.0, 0.0, 0.0, 0.0, 0.0, 0.0, 0.0, 0.0, 0.0, 0.0, 0.0, 0.0, 0.0, 0.0, 0.0, 0.0, 0.0, 0.0, 0.0, 0.0, 0.0, 0.0, 0.0, 0.0, 0.0, 0.0, 0.0, 0.0, 0.0, 0.0, 0.0, 0.0, 0.0, 0.0, 0.0, 0.0, 0.0, 0.0, 0.0, 0.0, 0.0, 0.0, 0.0, 0.0, 0.0, 0.0, 0.0, 0.0, 0.0, 0.0, 0.0, 0.0, 0.0, 0.0, 0.0, 0.0, 0.0, 0.0, 0.0, 0.0, 0.0, 0.0, 0.0, 0.0, 0.0, 0.0, 0.0, 0.0, 0.0, 0.0, 0.0, 0.0, 0.0, 0.0, 0.0, 0.0, 0.0, 0.0, 0.0, 0.0, 0.0, 0.0, 0.0, 0.0, 0.0, 0.0, 0.0, 0.0, 0.0, 0.0, 0.0, 0.0, 0.0, 0.0, 0.0, 0.0, 0.0, 0.0, 0.0, 0.0, 0.0, 0.0, 0.0, 0.0, 0.0, 0.0, 0.0, 0.0, 0.0, 0.0, 0.0, 0.0, 0.0, 0.0, 0.0, 0.0, 0.0, 0.0, 0.0, 0.0, 0.0, 0.0, 0.0, 0.0, 0.0, 0.0, 0.0, 0.0, 0.0, 0.0, 0.0, 0.0, 0.0, 0.0, 0.0, 0.0, 0.0, 0.0, 0.0, 0.0, 0.0, 0.0, 0.0, 0.0, 0.0, 0.0, 0.0, 0.0, 0.0, 0.0, 0.0, 0.0, 0.0, 0.0, 0.0, 0.0, 0.0, 0.0, 0.0, 0.0, 0.0, 0.0, 0.0, 0.0, 0.0, 0.0, 0.0, 0.0, 0.0, 0.0, 0.0, 0.0, 0.0, 0.0, 0.0, 0.0, 0.0, 0.0, 0.0, 0.0, 0.0, 0.0, 0.0, 0.0, 0.0, 0.0, 0.0, 0.0, 0.0, 0.0, 0.0, 0.0, 0.0, 0.0, 0.0, 0.0, 0.0, 0.0, 0.0, 0.0, 0.0, 0.0, 0.0, 0.0, 0.0, 0.0, 0.0, 0.0, 0.0, 0.0, 0.0, 0.0, 0.0, 0.0, 0.0, 0.0, 0.0, 0.0, 0.0, 0.0, 0.0, 0.0, 0.0, 0.0, 0.0, 0.0, 0.0, 0.0, 0.0, 0.0, 0.0, 0.0, 0.0, 0.0, 0.0, 0.0, 0.0, 0.0, 0.0, 0.0, 0.0, 0.0, 0.0, 0.0, 0.0, 0.0, 0.0, 0.0, 0.0, 0.0, 0.0, 0.0, 0.0, 0.0, 0.0, 0.0, 0.0, 0.0, 0.0, 0.0, 0.0, 0.0, 0.0, 0.0, 0.0, 0.0, 0.0, 0.0, 0.0, 0.0, 0.0, 0.0, 0.0, 0.0, 0.0, 0.0, 0.0, 0.0, 0.0, 0.0, 0.0, 0.0, 0.0, 0.0, 0.0, 0.0, 0.0, 0.0, 0.0, 0.0, 0.0, 0.0, 0.0, 0.0, 0.0, 0.0, 0.0, 0.0, 0.0, 0.0, 0.0, 0.0, 0.0, 0.0, 0.0, 0.0, 0.0, 0.0, 0.0, 0.0, 0.0, 0.0, 0.0, 0.0, 0.0, 0.0, 0.0, 0.0, 0.0, 0.0, 0.0, 0.0, 0.0, 0.0, 0.0, 0.0, 0.0, 0.0, 0.0, 0.0, 0.0, 0.0, 0.0, 0.0, 0.0, 0.0, 0.0, 0.0, 0.0, 0.0, 0.0, 0.0, 0.0, 0.0, 0.0, 0.0, 0.0, 0.0, 0.0, 0.0, 0.0, 0.0, 0.0, 0.0, 0.0, 0.0, 0.0, 0.0, 0.0, 0.0, 0.0, 0.0, 0.0, 0.0, 0.0, 0.0, 0.0, 0.0, 0.0, 0.0, 0.0, 0.0, 0.0, 0.0, 0.0, 0.0, 0.0, 0.0, 0.0, 0.0, 0.0, 0.0, 0.0, 0.0, 0.0, 0.0, 0.0, 0.0, 0.0, 0.0, 0.0, 0.0, 0.0, 0.0, 0.0, 0.0, 0.0, 0.0, 0.0, 0.0, 0.0, 0.0, 0.0, 0.0, 0.0, 0.0, 0.0, 0.0, 0.0, 0.0, 0.0, 0.0, 0.0, 0.0, 0.0, 0.0, 0.0, 0.0, 0.0, 0.0, 0.0, 0.0, 0.0, 0.0, 0.0, 0.0, 0.0, 0.0, 0.0, 0.0, 0.0, 0.0, 0.0, 0.0, 0.0, 0.0, 0.0, 0.0, 0.0, 0.0, 0.0, 0.0, 0.0, 0.0, 0.0, 0.0, 0.0, 0.0, 0.0, 0.0, 0.0, 0.0, 0.0, 0.0, 0.0, 0.0, 0.0, 0.0, 0.0, 0.0, 0.0, 0.0, 0.0, 0.0, 0.0, 0.0, 0.0, 0.0, 0.0, 0.0, 0.0, 0.0, 0.0, 0.0, 0.0, 0.0, 0.0, 0.0, 0.0, 0.0, 0.0, 0.0, 0.0, 0.0, 0.0, 0.0, 0.0, 0.0, 0.0, 0.0, 0.0, 0.0, 0.0, 0.0, 0.0, 0.0, 0.0, 0.0, 0.0, 0.0, 0.0, 0.0, 0.0, 0.0, 0.0, 0.0, 0.0, 0.0, 0.0, 0.0, 0.0, 0.0, 0.0, 0.0, 0.0, 0.0, 0.0, 0.0, 0.0, 0.0, 0.0, 0.0, 0.0, 0.0, 0.0, 0.0, 0.0, 0.0, 0.0, 0.0, 0.0, 0.0, 0.0, 0.0, 0.0, 0.0, 0.0, 0.0, 0.0, 0.0, 0.0, 0.0, 0.0, 0.0, 0.0, 0.0, 0.0, 0.0, 0.0, 0.0, 0.0, 0.0, 0.0, 0.0, 0.0, 0.0, 0.0, 0.0, 0.0, 0.0, 0.0, 0.0, 0.0, 0.0, 0.0, 0.0, 0.0, 0.0, 0.0, 0.0, 0.0, 0.0, 0.0, 0.0, 0.0, 0.0, 0.0, 0.0, 0.0, 0.0, 0.0, 0.0, 0.0, 0.0, 0.0, 0.0, 0.0, 0.0, 0.0, 0.0, 0.0, 0.0, 0.0, 0.0, 0.0, 0.0, 0.0, 0.0, 0.0, 0.0, 0.0, 0.0, 0.0, 0.0, 0.0, 0.0, 0.0, 0.0, 0.0, 0.0, 0.0, 0.0, 0.0, 0.0, 0.0, 0.0, 0.0, 0.0, 0.0, 0.0, 0.0, 0.0, 0.0, 0.0, 0.0, 0.0, 0.0, 0.0, 0.0, 0.0, 0.0, 0.0, 0.0, 0.0, 0.0, 0.0, 0.0, 0.0, 0.0, 0.0, 0.0, 0.0, 0.0, 0.0, 0.0, 0.0, 0.0, 0.0, 0.0, 0.0, 0.0, 0.0, 0.0, 0.0, 0.0, 0.0, 0.0, 0.0, 0.0, 0.0, 0.0, 0.0, 0.0, 0.0, 0.0, 0.0, 0.0, 0.0, 0.0, 0.0, 0.0, 0.0, 0.0, 0.0, 0.0, 0.0, 0.0, 0.0, 0.0, 0.0, 0.0, 0.0, 0.0, 0.0, 0.0, 0.0, 0.0, 0.0, 0.0, 0.0, 0.0, 0.0, 0.0, 0.0, 0.0, 0.0, 0.0, 0.0, 0.0, 0.0, 0.0, 0.0, 0.0, 0.0, 0.0, 0.0, 0.0, 0.0, 0.0, 0.0, 0.0, 0.0, 0.0, 0.0, 0.0, 0.0, 0.0, 0.0, 0.0, 0.0, 0.0, 0.0, 0.0, 0.0, 0.0, 0.0, 0.0, 0.0, 0.0, 0.0, 0.0, 0.0, 0.0, 0.0, 0.0, 0.0, 0.0, 0.0, 0.0, 0.0, 0.0, 0.0, 0.0, 0.0, 0.0, 0.0, 0.0, 0.0, 0.0, 0.0, 0.0, 0.0, 0.0, 0.0, 0.0, 0.0, 0.0, 0.0, 0.0, 0.0, 0.0, 0.0, 0.0, 0.0, 0.0, 0.0, 0.0, 0.0, 0.0, 0.0, 0.0, 0.0, 0.0, 0.0, 0.0, 0.0, 0.0, 0.0, 0.0, 0.0, 0.0, 0.0, 0.0, 0.0, 0.0, 0.0, 0.0, 0.0, 0.0, 0.0, 0.0, 0.0, 0.0, 0.0, 0.0, 0.0, 0.0, 0.0, 0.0, 0.0, 0.0, 0.0, 0.0, 0.0, 0.0, 0.0, 0.0, 0.0, 0.0, 0.0, 0.0, 0.0, 0.0, 0.0, 0.0, 0.0, 0.0, 0.0, 0.0, 0.0, 0.0, 0.0, 0.0, 0.0, 0.0, 0.0, 0.0, 0.0, 0.0, 0.0, 0.0, 0.0, 0.0, 0.0, 0.0, 0.0, 0.0, 0.0, 0.0, 0.0, 0.0, 0.0, 0.0, 0.0, 0.0, 0.0, 0.0, 0.0, 0.0, 0.0, 0.0, 0.0, 0.0, 0.0, 0.0, 0.0, 0.0, 0.0, 0.0, 0.0, 0.0, 0.0, 0.0, 0.0, 0.0, 0.0, 0.0, 0.0, 0.0, 0.0, 0.0, 0.0, 0.0, 0.0, 0.0, 0.0, 0.0, 0.0, 0.0, 0.0, 0.0, 0.0, 0.0, 0.0, 0.0, 0.0, 0.0, 0.0, 0.0, 0.0, 0.0, 0.0, 0.0, 0.0, 0.0, 0.0, 0.0, 0.0, 0.0, 0.0, 0.0, 0.0, 0.0, 0.0, 0.0, 0.0, 0.0, 0.0, 0.0, 0.0, 0.0, 0.0, 0.0, 0.0, 0.0, 0.0, 0.0, 0.0, 0.0, 0.0, 0.0, 0.0, 0.0, 0.0, 0.0, 0.0, 0.0, 0.0, 0.0, 0.0, 0.0, 0.0, 0.0, 0.0, 0.0, 0.0, 0.0, 0.0, 0.0, 0.0, 0.0, 0.0, 0.0, 0.0, 0.0, 0.0, 0.0, 0.0, 0.0, 0.0, 0.0, 0.0, 0.0, 0.0, 0.0, 0.0, 0.0, 0.0, 0.0, 0.0, 0.0, 0.0, 0.0, 0.0, 0.0, 0.0, 0.0, 0.0, 0.0, 0.0, 0.0, 0.0, 0.0, 0.0, 0.0, 0.0, 0.0, 0.0, 0.0, 0.0, 0.0, 0.0, 0.0, 0.0, 0.0, 0.0, 0.0, 0.0, 0.0, 0.0, 0.0, 0.0, 0.0, 0.0, 0.0, 0.0, 0.0, 0.0, 0.0, 0.0, 0.0, 0.0, 0.0, 0.0, 0.0, 0.0, 0.0, 0.0, 0.0, 0.0, 0.0, 0.0, 0.0, 0.0, 0.0, 0.0, 0.0, 0.0, 0.0, 0.0, 0.0, 0.0, 0.0, 0.0, 0.0, 0.0, 0.0, 0.0, 0.0, 0.0, 0.0, 0.0, 0.0, 0.0, 0.0, 0.0, 0.0, 0.0, 0.0, 0.0, 0.0, 0.0, 0.0, 0.0, 0.0, 0.0, 0.0, 0.0, 0.0, 0.0, 0.0, 0.0, 0.0, 0.0, 0.0, 0.0, 0.0, 0.0, 0.0, 0.0, 0.0, 0.0, 0.0, 0.0, 0.0, 0.0, 0.0, 0.0])
me_circle.use_remesh_preserve_volume = False
me_circle.use_remesh_preserve_attributes = False
me_circle.use_mirror_vertex_groups = False
me_circle.update()

# ---- objects
ob_circle_001 = bpy.data.objects.new('Circle.001', me_circle_001)
ob_circle = bpy.data.objects.new('Circle', me_circle)
ob_lamp = bpy.data.objects.new('Lamp', light_lamp)
ob_camera = bpy.data.objects.new('Camera', cam_camera)
ob_lamp_001 = bpy.data.objects.new('Lamp.001', light_lamp_001)
ob_lamp_002 = bpy.data.objects.new('Lamp.002', light_lamp_002)
ob_lamp_003 = bpy.data.objects.new('Lamp.003', light_lamp_003)

# ---- transforms, parenting, visibility, modifiers, constraints
ob_circle_001.location = (0.0, 0.0, 0.0)
ob_circle_001.lineart.crease_threshold = 0.0
_m = ob_circle_001.modifiers.new('Subsurf', 'SUBSURF')
_m.uv_smooth = 'PRESERVE_CORNERS'
_m.quality = 2
_m.levels = 0
_m.show_only_control_edges = False
ob_circle.location = (0.0, 0.0, 0.0)
ob_circle.lineart.crease_threshold = 0.0
_m = ob_circle.modifiers.new('Subsurf', 'SUBSURF')
_m.uv_smooth = 'PRESERVE_CORNERS'
_m.quality = 2
_m.levels = 0
_m.show_only_control_edges = False
ob_lamp.location = (4.076, 1.005, 5.904)
ob_lamp.rotation_euler = (0.6503, 0.05522, 1.866)
ob_lamp.lock_rotations_4d = False
ob_lamp.empty_display_type = 'ARROWS'
ob_lamp.color = (0.0, 0.0, 0.0, 0.0)
ob_lamp.lineart.crease_threshold = 0.0
ob_camera.location = (7.481, -6.508, 5.344)
ob_camera.rotation_euler = (1.109, 0.01082, 0.8149)
ob_camera.lock_rotations_4d = False
ob_camera.empty_display_type = 'ARROWS'
ob_camera.color = (0.0, 0.0, 0.0, 0.0)
ob_camera.display_type = 'WIRE'
ob_camera.lineart.crease_threshold = 0.0
ob_lamp_001.location = (2.313, -3.146, 5.904)
ob_lamp_001.rotation_euler = (0.6503, 0.05522, 1.866)
ob_lamp_001.lock_rotations_4d = False
ob_lamp_001.empty_display_type = 'ARROWS'
ob_lamp_001.color = (0.0, 0.0, 0.0, 0.0)
ob_lamp_001.lineart.crease_threshold = 0.0
ob_lamp_002.location = (1.452, 3.726, 5.904)
ob_lamp_002.rotation_euler = (0.6503, 0.05522, 1.866)
ob_lamp_002.lock_rotations_4d = False
ob_lamp_002.empty_display_type = 'ARROWS'
ob_lamp_002.color = (0.0, 0.0, 0.0, 0.0)
ob_lamp_002.lineart.crease_threshold = 0.0
ob_lamp_003.location = (-3.896, 0.8045, 1.36)
ob_lamp_003.rotation_euler = (0.6503, 0.05522, 1.866)
ob_lamp_003.lock_rotations_4d = False
ob_lamp_003.empty_display_type = 'ARROWS'
ob_lamp_003.color = (0.0, 0.0, 0.0, 0.0)
ob_lamp_003.lineart.crease_threshold = 0.0

# ---- collection membership
col_collection_1.objects.link(ob_circle_001)
col_collection_1.objects.link(ob_circle)
col_collection_1.objects.link(ob_lamp)
col_collection_1.objects.link(ob_camera)
col_collection_1.objects.link(ob_lamp_001)
col_collection_1.objects.link(ob_lamp_002)
col_collection_1.objects.link(ob_lamp_003)

# ---- scene / render settings (as saved in the file)
scene.camera = ob_camera
scene.frame_start = 1; scene.frame_end = 250; scene.frame_set(1)
scene.render.engine = 'BLENDER_EEVEE_NEXT'
scene.render.resolution_percentage = 50
scene.render.dither_intensity = 0.0
scene.cycles.use_denoising = False
scene.cycles.samples = 10
scene.cycles.sampling_pattern = 'TABULATED_SOBOL'
scene.cycles.light_sampling_threshold = 0.0
scene.cycles.use_adaptive_sampling = False
scene.cycles.use_light_tree = False
scene.cycles.blur_glossy = 0.0
scene.cycles.pixel_filter_type = 'GAUSSIAN'
scene.cycles.sample_clamp_indirect = 0.0
scene.view_settings.view_transform = 'Standard'
bpy.context.view_layer.update()
